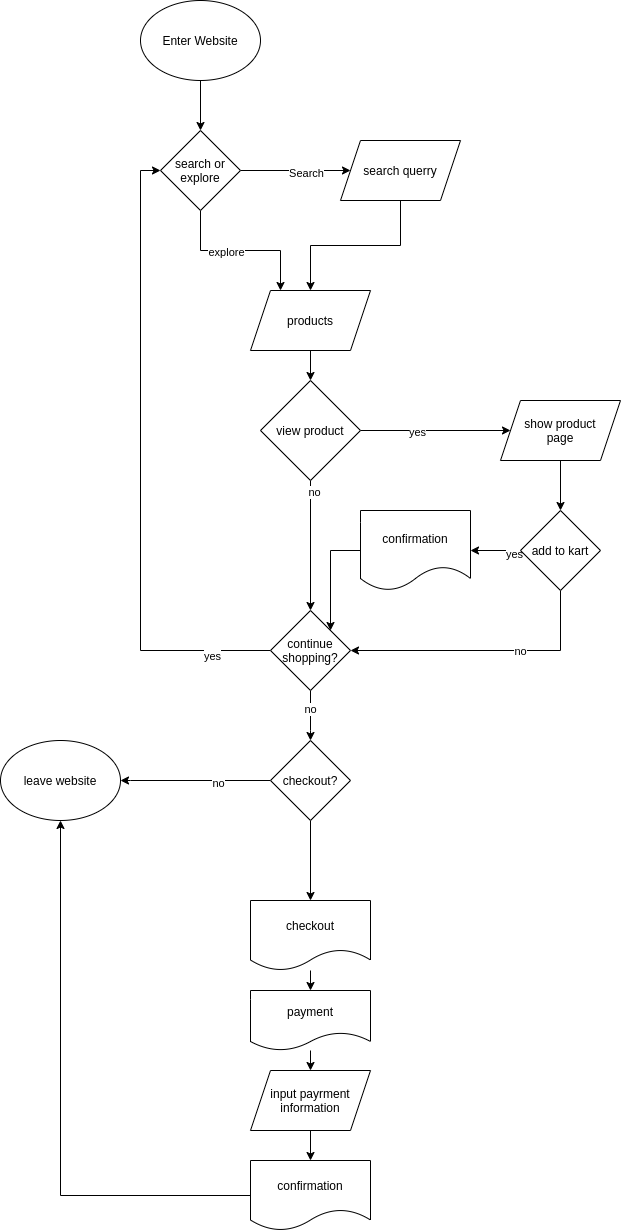

The diagram above was exported from draw.io. Its source (the exported page's mxGraphModel, read from the mxfile embedded in the PNG):
<mxGraphModel dx="838" dy="775" grid="1" gridSize="10" guides="1" tooltips="1" connect="1" arrows="1" fold="1" page="1" pageScale="1" pageWidth="850" pageHeight="1100" math="0" shadow="0">
  <root>
    <mxCell id="0" />
    <mxCell id="1" parent="0" />
    <mxCell id="4" style="edgeStyle=orthogonalEdgeStyle;rounded=0;orthogonalLoop=1;jettySize=auto;html=1;exitX=0.5;exitY=1;exitDx=0;exitDy=0;" edge="1" parent="1" source="2" target="3">
      <mxGeometry relative="1" as="geometry" />
    </mxCell>
    <mxCell id="2" value="Enter Website" style="ellipse;whiteSpace=wrap;html=1;" vertex="1" parent="1">
      <mxGeometry x="150" y="150" width="120" height="80" as="geometry" />
    </mxCell>
    <mxCell id="5" style="edgeStyle=orthogonalEdgeStyle;rounded=0;orthogonalLoop=1;jettySize=auto;html=1;exitX=1;exitY=0.5;exitDx=0;exitDy=0;" edge="1" parent="1" source="3" target="6">
      <mxGeometry relative="1" as="geometry">
        <mxPoint x="320" y="320" as="targetPoint" />
      </mxGeometry>
    </mxCell>
    <mxCell id="7" value="Search" style="edgeLabel;html=1;align=center;verticalAlign=middle;resizable=0;points=[];" vertex="1" connectable="0" parent="5">
      <mxGeometry x="0.1818" y="-2" relative="1" as="geometry">
        <mxPoint as="offset" />
      </mxGeometry>
    </mxCell>
    <mxCell id="10" style="edgeStyle=orthogonalEdgeStyle;rounded=0;orthogonalLoop=1;jettySize=auto;html=1;exitX=0.5;exitY=1;exitDx=0;exitDy=0;entryX=0.25;entryY=0;entryDx=0;entryDy=0;" edge="1" parent="1" source="3" target="8">
      <mxGeometry relative="1" as="geometry" />
    </mxCell>
    <mxCell id="11" value="explore" style="edgeLabel;html=1;align=center;verticalAlign=middle;resizable=0;points=[];" vertex="1" connectable="0" parent="10">
      <mxGeometry x="-0.1875" y="-1" relative="1" as="geometry">
        <mxPoint as="offset" />
      </mxGeometry>
    </mxCell>
    <mxCell id="3" value="search or explore" style="rhombus;whiteSpace=wrap;html=1;" vertex="1" parent="1">
      <mxGeometry x="170" y="280" width="80" height="80" as="geometry" />
    </mxCell>
    <mxCell id="9" style="edgeStyle=orthogonalEdgeStyle;rounded=0;orthogonalLoop=1;jettySize=auto;html=1;exitX=0.5;exitY=1;exitDx=0;exitDy=0;" edge="1" parent="1" source="6" target="8">
      <mxGeometry relative="1" as="geometry" />
    </mxCell>
    <mxCell id="6" value="search querry" style="shape=parallelogram;perimeter=parallelogramPerimeter;whiteSpace=wrap;html=1;fixedSize=1;" vertex="1" parent="1">
      <mxGeometry x="350" y="290" width="120" height="60" as="geometry" />
    </mxCell>
    <mxCell id="14" style="edgeStyle=orthogonalEdgeStyle;rounded=0;orthogonalLoop=1;jettySize=auto;html=1;exitX=0.5;exitY=1;exitDx=0;exitDy=0;entryX=0.5;entryY=0;entryDx=0;entryDy=0;" edge="1" parent="1" source="8" target="15">
      <mxGeometry relative="1" as="geometry">
        <mxPoint x="320" y="540" as="targetPoint" />
      </mxGeometry>
    </mxCell>
    <mxCell id="8" value="products" style="shape=parallelogram;perimeter=parallelogramPerimeter;whiteSpace=wrap;html=1;fixedSize=1;" vertex="1" parent="1">
      <mxGeometry x="260" y="440" width="120" height="60" as="geometry" />
    </mxCell>
    <mxCell id="16" style="edgeStyle=orthogonalEdgeStyle;rounded=0;orthogonalLoop=1;jettySize=auto;html=1;exitX=1;exitY=0.5;exitDx=0;exitDy=0;" edge="1" parent="1" source="15" target="17">
      <mxGeometry relative="1" as="geometry">
        <mxPoint x="440" y="580" as="targetPoint" />
      </mxGeometry>
    </mxCell>
    <mxCell id="18" value="yes" style="edgeLabel;html=1;align=center;verticalAlign=middle;resizable=0;points=[];" vertex="1" connectable="0" parent="16">
      <mxGeometry x="-0.26" y="-1" relative="1" as="geometry">
        <mxPoint as="offset" />
      </mxGeometry>
    </mxCell>
    <mxCell id="41" style="edgeStyle=orthogonalEdgeStyle;rounded=0;orthogonalLoop=1;jettySize=auto;html=1;entryX=0.5;entryY=0;entryDx=0;entryDy=0;" edge="1" parent="1" source="15" target="23">
      <mxGeometry relative="1" as="geometry" />
    </mxCell>
    <mxCell id="42" value="no" style="edgeLabel;html=1;align=center;verticalAlign=middle;resizable=0;points=[];" vertex="1" connectable="0" parent="41">
      <mxGeometry x="-0.8308" y="3" relative="1" as="geometry">
        <mxPoint as="offset" />
      </mxGeometry>
    </mxCell>
    <mxCell id="15" value="view product" style="rhombus;whiteSpace=wrap;html=1;" vertex="1" parent="1">
      <mxGeometry x="270" y="530" width="100" height="100" as="geometry" />
    </mxCell>
    <mxCell id="22" style="edgeStyle=orthogonalEdgeStyle;rounded=0;orthogonalLoop=1;jettySize=auto;html=1;exitX=0.5;exitY=1;exitDx=0;exitDy=0;entryX=0.5;entryY=0;entryDx=0;entryDy=0;" edge="1" parent="1" source="17" target="21">
      <mxGeometry relative="1" as="geometry" />
    </mxCell>
    <mxCell id="17" value="show product&lt;br&gt;page" style="shape=parallelogram;perimeter=parallelogramPerimeter;whiteSpace=wrap;html=1;fixedSize=1;" vertex="1" parent="1">
      <mxGeometry x="510" y="550" width="120" height="60" as="geometry" />
    </mxCell>
    <mxCell id="26" style="edgeStyle=orthogonalEdgeStyle;rounded=0;orthogonalLoop=1;jettySize=auto;html=1;exitX=0.5;exitY=1;exitDx=0;exitDy=0;entryX=1;entryY=0.5;entryDx=0;entryDy=0;" edge="1" parent="1" source="21" target="23">
      <mxGeometry relative="1" as="geometry" />
    </mxCell>
    <mxCell id="27" value="no" style="edgeLabel;html=1;align=center;verticalAlign=middle;resizable=0;points=[];" vertex="1" connectable="0" parent="26">
      <mxGeometry x="-0.25" relative="1" as="geometry">
        <mxPoint as="offset" />
      </mxGeometry>
    </mxCell>
    <mxCell id="29" style="edgeStyle=orthogonalEdgeStyle;rounded=0;orthogonalLoop=1;jettySize=auto;html=1;exitX=0;exitY=0.5;exitDx=0;exitDy=0;entryX=1;entryY=0.5;entryDx=0;entryDy=0;" edge="1" parent="1" source="21" target="36">
      <mxGeometry relative="1" as="geometry">
        <mxPoint x="465" y="880" as="targetPoint" />
      </mxGeometry>
    </mxCell>
    <mxCell id="32" value="yes" style="edgeLabel;html=1;align=center;verticalAlign=middle;resizable=0;points=[];" vertex="1" connectable="0" parent="29">
      <mxGeometry x="-0.7241" y="3" relative="1" as="geometry">
        <mxPoint as="offset" />
      </mxGeometry>
    </mxCell>
    <mxCell id="21" value="add to kart" style="rhombus;whiteSpace=wrap;html=1;" vertex="1" parent="1">
      <mxGeometry x="530" y="660" width="80" height="80" as="geometry" />
    </mxCell>
    <mxCell id="24" style="edgeStyle=orthogonalEdgeStyle;rounded=0;orthogonalLoop=1;jettySize=auto;html=1;exitX=0;exitY=0.5;exitDx=0;exitDy=0;entryX=0;entryY=0.5;entryDx=0;entryDy=0;" edge="1" parent="1" source="23" target="3">
      <mxGeometry relative="1" as="geometry" />
    </mxCell>
    <mxCell id="25" value="yes&lt;br&gt;" style="edgeLabel;html=1;align=center;verticalAlign=middle;resizable=0;points=[];" vertex="1" connectable="0" parent="24">
      <mxGeometry x="-0.8113" y="5" relative="1" as="geometry">
        <mxPoint as="offset" />
      </mxGeometry>
    </mxCell>
    <mxCell id="44" style="edgeStyle=orthogonalEdgeStyle;rounded=0;orthogonalLoop=1;jettySize=auto;html=1;exitX=0.5;exitY=1;exitDx=0;exitDy=0;" edge="1" parent="1" source="23" target="43">
      <mxGeometry relative="1" as="geometry">
        <Array as="points">
          <mxPoint x="320" y="880" />
          <mxPoint x="320" y="880" />
        </Array>
      </mxGeometry>
    </mxCell>
    <mxCell id="45" value="no" style="edgeLabel;html=1;align=center;verticalAlign=middle;resizable=0;points=[];" vertex="1" connectable="0" parent="44">
      <mxGeometry x="-0.2824" y="-1" relative="1" as="geometry">
        <mxPoint as="offset" />
      </mxGeometry>
    </mxCell>
    <mxCell id="23" value="continue shopping?" style="rhombus;whiteSpace=wrap;html=1;" vertex="1" parent="1">
      <mxGeometry x="280" y="760" width="80" height="80" as="geometry" />
    </mxCell>
    <mxCell id="37" style="edgeStyle=orthogonalEdgeStyle;rounded=0;orthogonalLoop=1;jettySize=auto;html=1;exitX=0;exitY=0.5;exitDx=0;exitDy=0;entryX=1;entryY=0;entryDx=0;entryDy=0;" edge="1" parent="1" source="36" target="23">
      <mxGeometry relative="1" as="geometry">
        <mxPoint x="320" y="800" as="targetPoint" />
      </mxGeometry>
    </mxCell>
    <mxCell id="36" value="confirmation" style="shape=document;whiteSpace=wrap;html=1;boundedLbl=1;" vertex="1" parent="1">
      <mxGeometry x="370" y="660" width="110" height="80" as="geometry" />
    </mxCell>
    <mxCell id="46" style="edgeStyle=orthogonalEdgeStyle;rounded=0;orthogonalLoop=1;jettySize=auto;html=1;exitX=0;exitY=0.5;exitDx=0;exitDy=0;entryX=1;entryY=0.5;entryDx=0;entryDy=0;" edge="1" parent="1" source="43" target="48">
      <mxGeometry relative="1" as="geometry">
        <mxPoint x="160" y="930" as="targetPoint" />
        <Array as="points">
          <mxPoint x="140" y="930" />
        </Array>
      </mxGeometry>
    </mxCell>
    <mxCell id="47" value="no" style="edgeLabel;html=1;align=center;verticalAlign=middle;resizable=0;points=[];" vertex="1" connectable="0" parent="46">
      <mxGeometry x="-0.3" y="2" relative="1" as="geometry">
        <mxPoint as="offset" />
      </mxGeometry>
    </mxCell>
    <mxCell id="49" style="edgeStyle=orthogonalEdgeStyle;rounded=0;orthogonalLoop=1;jettySize=auto;html=1;exitX=0.5;exitY=1;exitDx=0;exitDy=0;" edge="1" parent="1" source="43" target="50">
      <mxGeometry relative="1" as="geometry">
        <mxPoint x="320" y="1080" as="targetPoint" />
      </mxGeometry>
    </mxCell>
    <mxCell id="43" value="checkout?" style="rhombus;whiteSpace=wrap;html=1;" vertex="1" parent="1">
      <mxGeometry x="280" y="890" width="80" height="80" as="geometry" />
    </mxCell>
    <mxCell id="48" value="leave website" style="ellipse;whiteSpace=wrap;html=1;" vertex="1" parent="1">
      <mxGeometry x="10" y="890" width="120" height="80" as="geometry" />
    </mxCell>
    <mxCell id="52" style="edgeStyle=orthogonalEdgeStyle;rounded=0;orthogonalLoop=1;jettySize=auto;html=1;exitX=0.5;exitY=1;exitDx=0;exitDy=0;entryX=0.5;entryY=0;entryDx=0;entryDy=0;" edge="1" parent="1" source="50" target="51">
      <mxGeometry relative="1" as="geometry" />
    </mxCell>
    <mxCell id="50" value="checkout" style="shape=document;whiteSpace=wrap;html=1;boundedLbl=1;" vertex="1" parent="1">
      <mxGeometry x="260" y="1050" width="120" height="70" as="geometry" />
    </mxCell>
    <mxCell id="54" style="edgeStyle=orthogonalEdgeStyle;rounded=0;orthogonalLoop=1;jettySize=auto;html=1;exitX=0.5;exitY=1;exitDx=0;exitDy=0;entryX=0.5;entryY=0;entryDx=0;entryDy=0;" edge="1" parent="1" source="51" target="53">
      <mxGeometry relative="1" as="geometry" />
    </mxCell>
    <mxCell id="51" value="payment" style="shape=document;whiteSpace=wrap;html=1;boundedLbl=1;" vertex="1" parent="1">
      <mxGeometry x="260" y="1140" width="120" height="60" as="geometry" />
    </mxCell>
    <mxCell id="56" style="edgeStyle=orthogonalEdgeStyle;rounded=0;orthogonalLoop=1;jettySize=auto;html=1;exitX=0.5;exitY=1;exitDx=0;exitDy=0;entryX=0.5;entryY=0;entryDx=0;entryDy=0;" edge="1" parent="1" source="53" target="57">
      <mxGeometry relative="1" as="geometry">
        <mxPoint x="320" y="1300" as="targetPoint" />
      </mxGeometry>
    </mxCell>
    <mxCell id="53" value="input payrment&lt;br&gt;information" style="shape=parallelogram;perimeter=parallelogramPerimeter;whiteSpace=wrap;html=1;fixedSize=1;" vertex="1" parent="1">
      <mxGeometry x="260" y="1220" width="120" height="60" as="geometry" />
    </mxCell>
    <mxCell id="67" style="edgeStyle=orthogonalEdgeStyle;rounded=0;orthogonalLoop=1;jettySize=auto;html=1;exitX=0;exitY=0.5;exitDx=0;exitDy=0;entryX=0.5;entryY=1;entryDx=0;entryDy=0;" edge="1" parent="1" source="57" target="48">
      <mxGeometry relative="1" as="geometry" />
    </mxCell>
    <mxCell id="57" value="confirmation" style="shape=document;whiteSpace=wrap;html=1;boundedLbl=1;" vertex="1" parent="1">
      <mxGeometry x="260" y="1310" width="120" height="70" as="geometry" />
    </mxCell>
  </root>
</mxGraphModel>